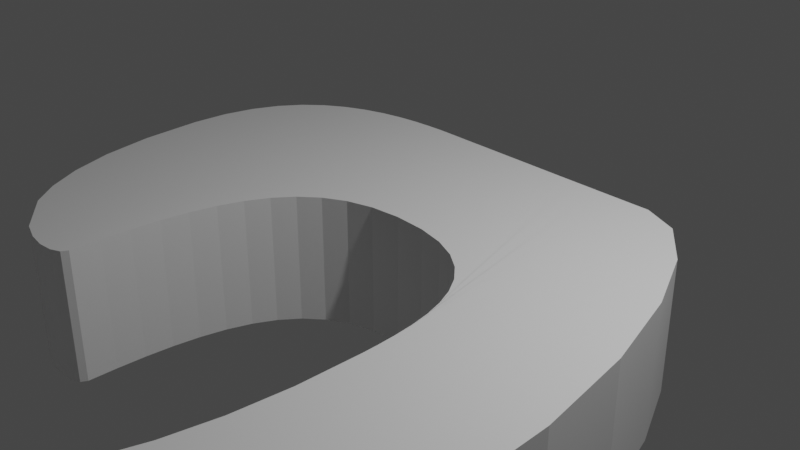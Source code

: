 # Source: ToiletRollHolder.blend  (saved by Blender 2.81.16; exported with 4.5.12 LTS)
import bpy
from mathutils import Matrix  # noqa: F401  (used for matrix-valued properties, if any)

bpy.ops.wm.read_factory_settings(use_empty=True)
scene = bpy.context.scene
scene.name = 'Scene'

# ---- collections
col_collection = bpy.data.collections.new('Collection'); scene.collection.children.link(col_collection)

# ---- world
world_world = bpy.data.worlds.new('World'); scene.world = world_world
world_world.use_nodes = True; world_world.node_tree.nodes.clear()
_N = world_world.node_tree.nodes; _L = world_world.node_tree.links
n0 = _N.new('ShaderNodeOutputWorld'); n0.name = 'World Output'; n0.location = (300, 300)
n1 = _N.new('ShaderNodeBackground'); n1.name = 'Background'; n1.location = (10, 300)
n1.inputs[0].default_value = (0.05088, 0.05088, 0.05088, 1.0)
_L.new(n1.outputs[0], n0.inputs[0])
n0.is_active_output = True
world_world.color = (0.05088, 0.05088, 0.05088)
world_world.use_sun_shadow = False
world_world.sun_shadow_jitter_overblur = 0.0

# ---- cameras
cam_camera = bpy.data.cameras.new('Camera')
cam_camera.clip_end = 100.0
cam_camera.ortho_scale = 7.314

# ---- lights
light_light = bpy.data.lights.new('Light', 'POINT')
light_light.transmission_factor = 0.0
light_light.energy = 1000.0
light_light.shadow_soft_size = 0.1
light_light.shadow_maximum_resolution = 0.006
light_light.use_absolute_resolution = True

# ---- meshes
me_beziercurve_001 = bpy.data.meshes.new('BezierCurve.001')
me_beziercurve_001.from_pydata([(1.599, -1.919, 0.0), (1.595, -1.742, 0.0), (1.584, -1.544, 0.0), (1.563, -1.332, 0.0), (1.525, -1.115, 0.0), (1.465, -0.8979, 0.0), (1.377, -0.6885, 0.0), (1.256, -0.4937, 0.0), (1.096, -0.3205, 0.0), (0.8923, -0.1757, 0.0), (0.6382, -0.06656, 0.0), (0.3287, 9.947e-05, 0.0), (-0.04175, 0.01727, 0.0), (-0.3877, -0.02003, 0.0), (-0.6817, -0.1101, 0.0), (-0.9277, -0.2478, 0.0), (-1.13, -0.4278, 0.0), (-1.293, -0.6451, 0.0), (-1.42, -0.8945, 0.0), (-1.516, -1.171, 0.0), (-1.584, -1.469, 0.0), (-1.63, -1.783, 0.0), (-1.656, -2.109, 0.0), (-1.668, -2.44, 0.0), (-1.669, -2.773, 0.0), (-1.708, -2.845, 0.0), (-1.816, -2.894, 0.0), (-1.979, -2.911, 0.0), (-2.184, -2.885, 0.0), (-2.417, -2.808, 0.0), (-2.664, -2.669, 0.0), (-2.913, -2.457, 0.0), (-3.148, -2.164, 0.0), (-3.357, -1.779, 0.0), (-3.525, -1.293, 0.0), (-3.64, -0.6945, 0.0), (-3.686, 0.025, 0.0), (-3.659, 0.4516, 0.0), (-3.574, 0.8131, 0.0), (-3.439, 1.115, 0.0), (-3.264, 1.362, 0.0), (-3.056, 1.56, 0.0), (-2.825, 1.715, 0.0), (-2.579, 1.832, 0.0), (-2.326, 1.916, 0.0), (-2.076, 1.973, 0.0), (-1.837, 2.007, 0.0), (-1.617, 2.025, 0.0), (-1.426, 2.033, 0.0), (-1.344, 2.033, 0.0), (-1.183, 2.032, 0.0), (-0.9583, 2.029, 0.0), (-0.6838, 2.027, 0.0), (-0.3738, 2.023, 0.0), (-0.04211, 2.02, 0.0), (0.297, 2.016, 0.0), (0.6293, 2.013, 0.0), (0.9409, 2.011, 0.0), (1.217, 2.009, 0.0), (1.445, 2.008, 0.0), (1.609, 2.008, 0.0), (2.029, 1.825, 0.0), (2.435, 1.311, 0.0), (2.798, 0.5314, 0.0), (3.087, -0.4481, 0.0), (3.269, -1.563, 0.0), (3.315, -2.747, 0.0), (3.194, -3.937, 0.0), (2.874, -5.067, 0.0), (2.325, -6.071, 0.0), (1.515, -6.885, 0.0), (0.4137, -7.443, 0.0), (-1.01, -7.681, 0.0), (-2.839, -7.866, 0.0), (-4.294, -8.251, 0.0), (-5.415, -8.795, 0.0), (-6.242, -9.456, 0.0), (-6.815, -10.19, 0.0), (-7.172, -10.97, 0.0), (-7.354, -11.73, 0.0), (-7.4, -12.45, 0.0), (-7.35, -13.08, 0.0), (-7.244, -13.58, 0.0), (-7.121, -13.91, 0.0), (-7.021, -14.03, 0.0), (-6.248, -14.02, 0.0), (-5.203, -14.02, 0.0), (-3.949, -14.03, 0.0), (-2.551, -14.04, 0.0), (-1.073, -14.06, 0.0), (0.42, -14.07, 0.0), (1.865, -14.08, 0.0), (3.197, -14.09, 0.0), (4.353, -14.09, 0.0), (5.267, -14.07, 0.0), (5.877, -14.04, 0.0), (6.116, -13.99, 0.0), (6.463, -13.46, 0.0), (6.818, -13.05, 0.0), (7.158, -12.77, 0.0), (7.463, -12.61, 0.0), (7.711, -12.58, 0.0), (7.881, -12.67, 0.0), (7.951, -12.9, 0.0), (7.9, -13.25, 0.0), (7.706, -13.73, 0.0), (7.349, -14.35, 0.0), (6.806, -15.11, 0.0), (6.056, -15.99, 0.0), (5.655, -16.12, 0.0), (4.771, -16.2, 0.0), (3.504, -16.25, 0.0), (1.95, -16.27, 0.0), (0.2082, -16.26, 0.0), (-1.624, -16.24, 0.0), (-3.448, -16.2, 0.0), (-5.166, -16.15, 0.0), (-6.681, -16.1, 0.0), (-7.893, -16.04, 0.0), (-8.705, -15.98, 0.0), (-9.02, -15.94, 0.0), (-9.151, -15.63, 0.0), (-9.273, -15.08, 0.0), (-9.374, -14.32, 0.0), (-9.44, -13.41, 0.0), (-9.455, -12.4, 0.0), (-9.407, -11.35, 0.0), (-9.282, -10.3, 0.0), (-9.065, -9.311, 0.0), (-8.743, -8.426, 0.0), (-8.302, -7.7, 0.0), (-7.728, -7.183, 0.0), (-7.007, -6.929, 0.0), (-6.096, -6.807, 0.0), (-5.339, -6.706, 0.0), (-4.712, -6.622, 0.0), (-1.181, -6.114, 0.0), (-0.7678, -6.032, 0.0), (-0.3801, -5.914, 0.0), (-0.01992, -5.757, 0.0), (0.3103, -5.556, 0.0), (0.6083, -5.308, 0.0), (0.8718, -5.008, 0.0), (1.099, -4.654, 0.0), (1.286, -4.24, 0.0), (1.432, -3.764, 0.0), (1.535, -3.221, 0.0), (1.591, -2.607, 0.0), (2.599, -5.569, 0.0), (2.462, -5.82, 0.0), (2.737, -5.318, 0.0), (2.393, -5.945, 0.0), (1.599, -1.919, -1.5), (1.595, -1.742, -1.5), (1.584, -1.544, -1.5), (1.563, -1.332, -1.5), (1.525, -1.115, -1.5), (1.465, -0.8979, -1.5), (1.377, -0.6885, -1.5), (1.256, -0.4937, -1.5), (1.096, -0.3205, -1.5), (0.8923, -0.1757, -1.5), (0.6382, -0.06656, -1.5), (0.3287, 9.947e-05, -1.5), (-0.04175, 0.01727, -1.5), (-0.3877, -0.02003, -1.5), (-0.6817, -0.1101, -1.5), (-0.9277, -0.2478, -1.5), (-1.13, -0.4278, -1.5), (-1.293, -0.6451, -1.5), (-1.42, -0.8945, -1.5), (-1.516, -1.171, -1.5), (-1.584, -1.469, -1.5), (-1.63, -1.783, -1.5), (-1.656, -2.109, -1.5), (-1.668, -2.44, -1.5), (-1.669, -2.773, -1.5), (-1.708, -2.845, -1.5), (-1.816, -2.894, -1.5), (-1.979, -2.911, -1.5), (-2.184, -2.885, -1.5), (-2.417, -2.808, -1.5), (-2.913, -2.457, -1.5), (-3.148, -2.164, -1.5), (-3.357, -1.779, -1.5), (-3.525, -1.293, -1.5), (-3.64, -0.6945, -1.5), (-3.686, 0.025, -1.5), (-3.659, 0.4516, -1.5), (-3.574, 0.8131, -1.5), (-3.439, 1.115, -1.5), (-3.264, 1.362, -1.5), (-3.056, 1.56, -1.5), (-2.825, 1.715, -1.5), (-2.579, 1.832, -1.5), (-2.326, 1.916, -1.5), (-2.076, 1.973, -1.5), (-1.837, 2.007, -1.5), (-1.617, 2.025, -1.5), (-1.426, 2.033, -1.5), (-1.344, 2.033, -1.5), (-1.183, 2.032, -1.5), (-0.9583, 2.029, -1.5), (-0.6838, 2.027, -1.5), (-0.3738, 2.023, -1.5), (-0.04211, 2.02, -1.5), (0.297, 2.016, -1.5), (0.6293, 2.013, -1.5), (0.9409, 2.011, -1.5), (1.217, 2.009, -1.5), (1.445, 2.008, -1.5), (1.609, 2.008, -1.5), (2.029, 1.825, -1.5), (2.435, 1.311, -1.5), (2.798, 0.5314, -1.5), (3.087, -0.4481, -1.5), (3.269, -1.563, -1.5), (3.315, -2.747, -1.5), (3.194, -3.937, -1.5), (2.874, -5.067, -1.5), (2.393, -5.945, -1.5), (2.325, -6.071, -1.5), (1.515, -6.885, -1.5), (0.4137, -7.443, -1.5), (-1.01, -7.681, -1.5), (-2.839, -7.866, -1.5), (-4.294, -8.251, -1.5), (-5.415, -8.795, -1.5), (-6.242, -9.456, -1.5), (-6.815, -10.19, -1.5), (-7.172, -10.97, -1.5), (-7.354, -11.73, -1.5), (-7.4, -12.45, -1.5), (-7.35, -13.08, -1.5), (-7.244, -13.58, -1.5), (-7.121, -13.91, -1.5), (-7.021, -14.03, -1.5), (-6.248, -14.02, -1.5), (-5.203, -14.02, -1.5), (-3.949, -14.03, -1.5), (-2.551, -14.04, -1.5), (-1.073, -14.06, -1.5), (0.42, -14.07, -1.5), (1.865, -14.08, -1.5), (3.197, -14.09, -1.5), (4.353, -14.09, -1.5), (5.267, -14.07, -1.5), (5.877, -14.04, -1.5), (6.116, -13.99, -1.5), (6.463, -13.46, -1.5), (6.818, -13.05, -1.5), (7.158, -12.77, -1.5), (7.463, -12.61, -1.5), (7.711, -12.58, -1.5), (7.881, -12.67, -1.5), (7.951, -12.9, -1.5), (7.9, -13.25, -1.5), (7.706, -13.73, -1.5), (7.349, -14.35, -1.5), (6.806, -15.11, -1.5), (6.056, -15.99, -1.5), (5.655, -16.12, -1.5), (4.771, -16.2, -1.5), (3.504, -16.25, -1.5), (1.95, -16.27, -1.5), (0.2082, -16.26, -1.5), (-1.624, -16.24, -1.5), (-3.448, -16.2, -1.5), (-5.166, -16.15, -1.5), (-6.681, -16.1, -1.5), (-7.893, -16.04, -1.5), (-8.705, -15.98, -1.5), (-9.02, -15.94, -1.5), (-9.151, -15.63, -1.5), (-9.273, -15.08, -1.5), (-9.374, -14.32, -1.5), (-9.44, -13.41, -1.5), (-9.455, -12.4, -1.5), (-9.407, -11.35, -1.5), (-9.282, -10.3, -1.5), (-9.065, -9.311, -1.5), (-8.743, -8.426, -1.5), (-8.302, -7.7, -1.5), (-7.728, -7.183, -1.5), (-7.007, -6.929, -1.5), (-6.096, -6.807, -1.5), (-5.339, -6.706, -1.5), (-4.712, -6.622, -1.5), (-1.181, -6.114, -1.5), (-0.7678, -6.032, -1.5), (-0.3801, -5.914, -1.5), (-0.01992, -5.757, -1.5), (0.3103, -5.556, -1.5), (0.6083, -5.308, -1.5), (0.8718, -5.008, -1.5), (1.099, -4.654, -1.5), (1.286, -4.24, -1.5), (1.432, -3.764, -1.5), (1.535, -3.221, -1.5), (1.591, -2.607, -1.5), (2.737, -5.318, -1.5), (2.599, -5.569, -1.5), (2.462, -5.82, -1.5)], [(29, 30), (30, 31)], [(102, 101, 103), (100, 104, 103, 101), (99, 105, 104, 100), (98, 106, 105, 99), (97, 107, 106, 98), (96, 108, 107, 97), (95, 109, 108, 96), (94, 110, 109, 95), (93, 111, 110, 94), (92, 112, 111, 93), (91, 113, 112, 92), (90, 114, 113, 91), (89, 115, 114, 90), (88, 116, 115, 89), (87, 117, 116, 88), (86, 118, 117, 87), (85, 119, 118, 86), (84, 120, 119, 85), (83, 121, 120, 84), (82, 122, 121, 83), (81, 123, 122, 82), (80, 124, 123, 81), (79, 125, 124, 80), (78, 126, 125, 79), (77, 127, 126, 78), (76, 128, 127, 77), (75, 129, 128, 76), (74, 130, 129, 75), (73, 131, 130, 74), (72, 132, 131, 73), (71, 133, 132, 72), (70, 134, 133, 71), (69, 135, 134, 70), (151, 136, 135, 69), (136, 151, 149, 137), (137, 149, 148, 138), (138, 148, 150, 139), (139, 150, 68, 140), (67, 141, 140, 68), (66, 142, 141, 67), (65, 143, 142, 66), (64, 144, 143, 65), (63, 145, 144, 64), (62, 146, 145, 63), (61, 147, 146, 62), (60, 0, 147, 61), (0, 60, 59, 1), (1, 59, 58, 2), (2, 58, 57, 3), (3, 57, 56, 4), (4, 56, 55, 5), (5, 55, 54, 6), (6, 54, 53, 7), (7, 53, 52, 8), (8, 52, 51, 9), (9, 51, 50, 10), (10, 50, 49, 11), (11, 49, 48, 12), (12, 48, 47, 13), (13, 47, 46, 14), (14, 46, 45, 15), (15, 45, 44, 16), (16, 44, 43, 17), (17, 43, 42, 18), (18, 42, 41, 19), (19, 41, 40, 20), (20, 40, 39, 21), (21, 39, 38, 22), (22, 38, 37, 23), (23, 37, 36, 24), (24, 36, 35, 25), (25, 35, 34, 26), (26, 34, 33, 27), (27, 33, 32, 28), (28, 32, 31, 29), (254, 253, 255), (252, 256, 255, 253), (251, 257, 256, 252), (250, 258, 257, 251), (249, 259, 258, 250), (248, 260, 259, 249), (247, 261, 260, 248), (246, 262, 261, 247), (245, 263, 262, 246), (244, 264, 263, 245), (243, 265, 264, 244), (242, 266, 265, 243), (241, 267, 266, 242), (240, 268, 267, 241), (239, 269, 268, 240), (238, 270, 269, 239), (237, 271, 270, 238), (236, 272, 271, 237), (235, 273, 272, 236), (234, 274, 273, 235), (233, 275, 274, 234), (232, 276, 275, 233), (231, 277, 276, 232), (230, 278, 277, 231), (229, 279, 278, 230), (228, 280, 279, 229), (227, 281, 280, 228), (226, 282, 281, 227), (225, 283, 282, 226), (224, 284, 283, 225), (223, 285, 284, 224), (222, 286, 285, 223), (221, 287, 286, 222), (220, 288, 287, 221), (288, 220, 302, 289), (289, 302, 301, 290), (290, 301, 300, 291), (291, 300, 219, 292), (218, 293, 292, 219), (217, 294, 293, 218), (216, 295, 294, 217), (215, 296, 295, 216), (214, 297, 296, 215), (213, 298, 297, 214), (212, 299, 298, 213), (211, 152, 299, 212), (152, 211, 210, 153), (153, 210, 209, 154), (154, 209, 208, 155), (155, 208, 207, 156), (156, 207, 206, 157), (157, 206, 205, 158), (158, 205, 204, 159), (159, 204, 203, 160), (160, 203, 202, 161), (161, 202, 201, 162), (162, 201, 200, 163), (163, 200, 199, 164), (164, 199, 198, 165), (165, 198, 197, 166), (166, 197, 196, 167), (167, 196, 195, 168), (168, 195, 194, 169), (169, 194, 193, 170), (170, 193, 192, 171), (171, 192, 191, 172), (172, 191, 190, 173), (173, 190, 189, 174), (174, 189, 188, 175), (175, 188, 187, 176), (176, 187, 186, 177), (177, 186, 185, 178), (178, 185, 184, 179), (179, 184, 183, 180), (180, 183, 182, 181), (61, 62, 213, 212), (10, 11, 163, 162), (113, 114, 266, 265), (62, 63, 214, 213), (11, 12, 164, 163), (114, 115, 267, 266), (63, 64, 215, 214), (12, 13, 165, 164), (115, 116, 268, 267), (64, 65, 216, 215), (13, 14, 166, 165), (116, 117, 269, 268), (65, 66, 217, 216), (14, 15, 167, 166), (117, 118, 270, 269), (66, 67, 218, 217), (15, 16, 168, 167), (118, 119, 271, 270), (67, 68, 219, 218), (16, 17, 169, 168), (119, 120, 272, 271), (151, 69, 221, 220), (17, 18, 170, 169), (120, 121, 273, 272), (69, 70, 222, 221), (18, 19, 171, 170), (121, 122, 274, 273), (70, 71, 223, 222), (19, 20, 172, 171), (122, 123, 275, 274), (71, 72, 224, 223), (20, 21, 173, 172), (123, 124, 276, 275), (29, 31, 182, 181), (72, 73, 225, 224), (21, 22, 174, 173), (124, 125, 277, 276), (73, 74, 226, 225), (22, 23, 175, 174), (125, 126, 278, 277), (74, 75, 227, 226), (23, 24, 176, 175), (126, 127, 279, 278), (75, 76, 228, 227), (24, 25, 177, 176), (127, 128, 280, 279), (76, 77, 229, 228), (25, 26, 178, 177), (128, 129, 281, 280), (77, 78, 230, 229), (26, 27, 179, 178), (129, 130, 282, 281), (78, 79, 231, 230), (150, 148, 301, 300), (27, 28, 180, 179), (130, 131, 283, 282), (79, 80, 232, 231), (148, 149, 302, 301), (28, 29, 181, 180), (131, 132, 284, 283), (80, 81, 233, 232), (68, 150, 300, 219), (132, 133, 285, 284), (81, 82, 234, 233), (149, 151, 220, 302), (133, 134, 286, 285), (82, 83, 235, 234), (31, 32, 183, 182), (134, 135, 287, 286), (83, 84, 236, 235), (32, 33, 184, 183), (135, 136, 288, 287), (84, 85, 237, 236), (33, 34, 185, 184), (136, 137, 289, 288), (85, 86, 238, 237), (34, 35, 186, 185), (137, 138, 290, 289), (86, 87, 239, 238), (35, 36, 187, 186), (138, 139, 291, 290), (87, 88, 240, 239), (36, 37, 188, 187), (139, 140, 292, 291), (88, 89, 241, 240), (37, 38, 189, 188), (140, 141, 293, 292), (89, 90, 242, 241), (38, 39, 190, 189), (141, 142, 294, 293), (90, 91, 243, 242), (39, 40, 191, 190), (142, 143, 295, 294), (91, 92, 244, 243), (40, 41, 192, 191), (143, 144, 296, 295), (92, 93, 245, 244), (41, 42, 193, 192), (144, 145, 297, 296), (93, 94, 246, 245), (42, 43, 194, 193), (145, 146, 298, 297), (94, 95, 247, 246), (43, 44, 195, 194), (146, 147, 299, 298), (95, 96, 248, 247), (44, 45, 196, 195), (147, 0, 152, 299), (96, 97, 249, 248), (45, 46, 197, 196), (97, 98, 250, 249), (46, 47, 198, 197), (98, 99, 251, 250), (47, 48, 199, 198), (99, 100, 252, 251), (48, 49, 200, 199), (100, 101, 253, 252), (49, 50, 201, 200), (101, 102, 254, 253), (50, 51, 202, 201), (102, 103, 255, 254), (51, 52, 203, 202), (0, 1, 153, 152), (103, 104, 256, 255), (52, 53, 204, 203), (1, 2, 154, 153), (104, 105, 257, 256), (53, 54, 205, 204), (2, 3, 155, 154), (105, 106, 258, 257), (54, 55, 206, 205), (3, 4, 156, 155), (106, 107, 259, 258), (55, 56, 207, 206), (4, 5, 157, 156), (107, 108, 260, 259), (56, 57, 208, 207), (5, 6, 158, 157), (108, 109, 261, 260), (57, 58, 209, 208), (6, 7, 159, 158), (109, 110, 262, 261), (58, 59, 210, 209), (7, 8, 160, 159), (110, 111, 263, 262), (59, 60, 211, 210), (8, 9, 161, 160), (111, 112, 264, 263), (60, 61, 212, 211), (9, 10, 162, 161), (112, 113, 265, 264)])
me_beziercurve_001.use_remesh_fix_poles = True
me_beziercurve_001.use_remesh_preserve_attributes = False
me_beziercurve_001.use_mirror_vertex_groups = False
me_beziercurve_001.update()

# ---- objects
ob_light = bpy.data.objects.new('Light', light_light)
ob_camera = bpy.data.objects.new('Camera', cam_camera)
ob_beziercurve = bpy.data.objects.new('BezierCurve', me_beziercurve_001)

# ---- transforms, parenting, visibility, modifiers, constraints
ob_light.location = (4.07, 1.005, 5.904)
ob_light.rotation_euler = (0.6503, 0.05522, 1.866)
ob_light.lock_rotations_4d = False
ob_light.empty_display_type = 'ARROWS'
ob_light.color = (0.0, 0.0, 0.0, 0.0)
ob_light.lineart.crease_threshold = 0.0
ob_camera.location = (7.352, -6.926, 4.958)
ob_camera.rotation_euler = (1.109, 0.0, 0.8149)
ob_camera.lock_rotations_4d = False
ob_camera.empty_display_type = 'ARROWS'
ob_camera.color = (0.0, 0.0, 0.0, 0.0)
ob_camera.display_type = 'WIRE'
ob_camera.lineart.crease_threshold = 0.0
ob_beziercurve.location = (-0.006541, 0.0, 0.0)
ob_beziercurve.lineart.crease_threshold = 0.0

# ---- collection membership
col_collection.objects.link(ob_light)
col_collection.objects.link(ob_camera)
col_collection.objects.link(ob_beziercurve)

# ---- scene / render settings (as saved in the file)
scene.camera = ob_camera
scene.frame_start = 1; scene.frame_end = 250; scene.frame_set(1)
scene.render.engine = 'BLENDER_EEVEE_NEXT'
scene.cycles.use_denoising = False
scene.cycles.samples = 128
scene.cycles.sampling_pattern = 'TABULATED_SOBOL'
scene.cycles.use_adaptive_sampling = False
scene.cycles.use_light_tree = False
scene.view_settings.view_transform = 'Filmic'
scene.unit_settings.scale_length = 0.1
bpy.context.view_layer.update()
